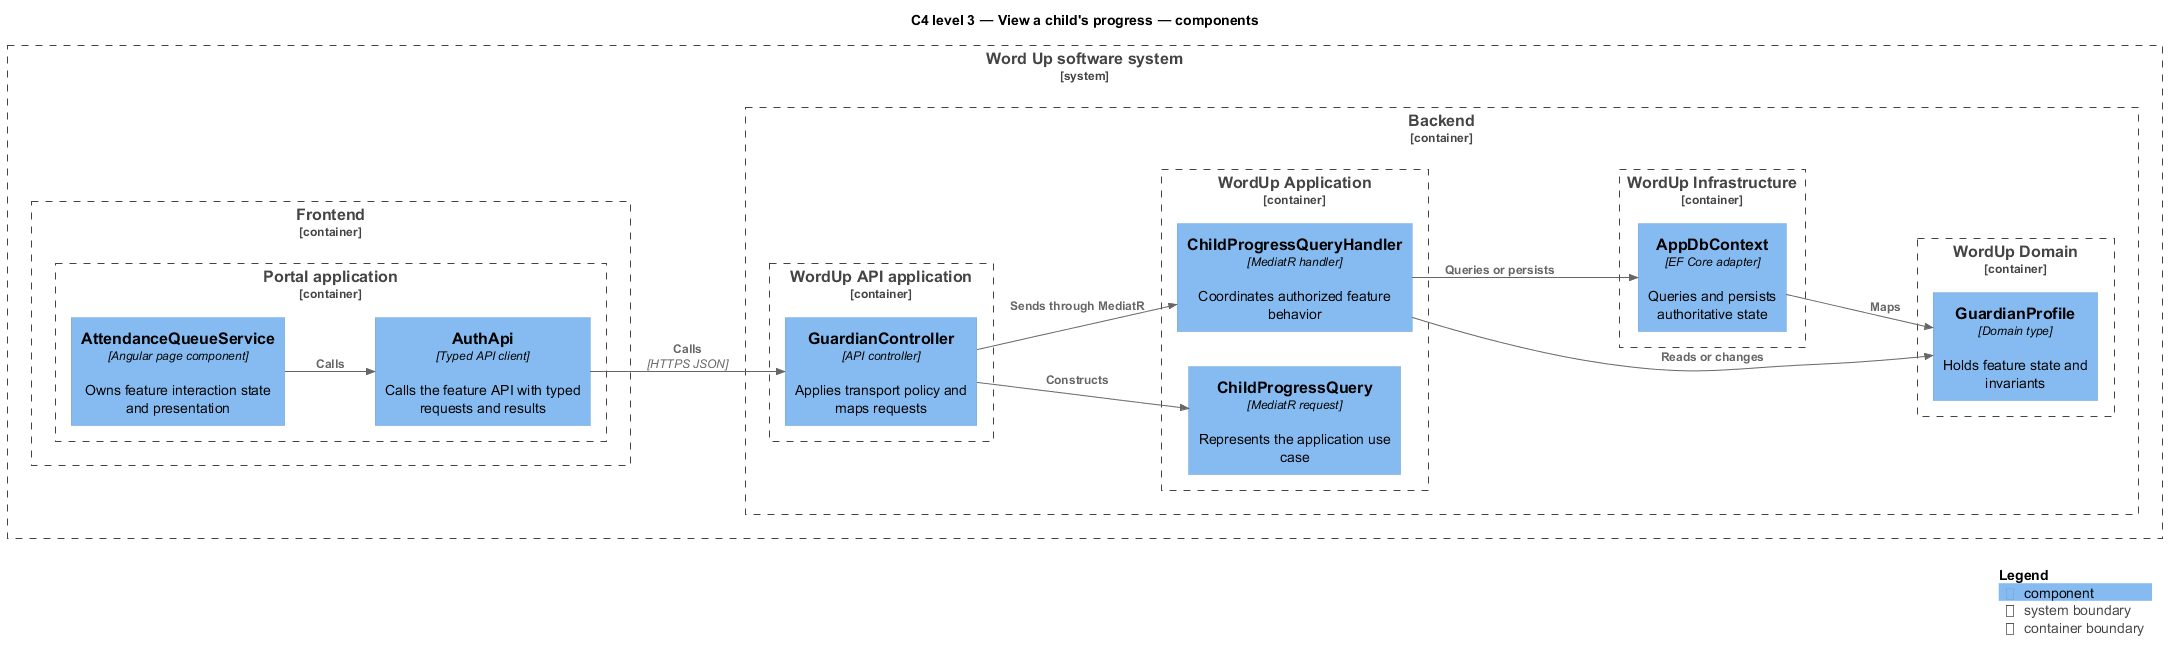

The diagram above was rendered by PlantUML. Its source (embedded in the PNG):
@startuml
!include <C4/C4_Component>
LAYOUT_LEFT_RIGHT()
title C4 level 3 — View a child's progress — components
System_Boundary(wordup, "Word Up software system") {
  Container_Boundary(frontend, "Frontend") {
    Container_Boundary(frontend_app, "Portal application") {
      Component(page, "AttendanceQueueService", "Angular page component", "Owns feature interaction state and presentation")
      Component(client, "AuthApi", "Typed API client", "Calls the feature API with typed requests and results")
    }
  }
  Container_Boundary(backend, "Backend") {
    Container_Boundary(api_app, "WordUp API application") {
      Component(controller, "GuardianController", "API controller", "Applies transport policy and maps requests")
    }
    Container_Boundary(application, "WordUp Application") {
      Component(request, "ChildProgressQuery", "MediatR request", "Represents the application use case")
      Component(handler, "ChildProgressQueryHandler", "MediatR handler", "Coordinates authorized feature behavior")
    }
    Container_Boundary(domain, "WordUp Domain") {
      Component(entity, "GuardianProfile", "Domain type", "Holds feature state and invariants")
    }
    Container_Boundary(infrastructure, "WordUp Infrastructure") {
      Component(persistence, "AppDbContext", "EF Core adapter", "Queries and persists authoritative state")
    }
  }
}
Rel(page, client, "Calls")
Rel(client, controller, "Calls", "HTTPS JSON")
Rel(controller, request, "Constructs")
Rel(controller, handler, "Sends through MediatR")
Rel(handler, entity, "Reads or changes")
Rel(handler, persistence, "Queries or persists")
Rel(persistence, entity, "Maps")
SHOW_LEGEND()
@enduml